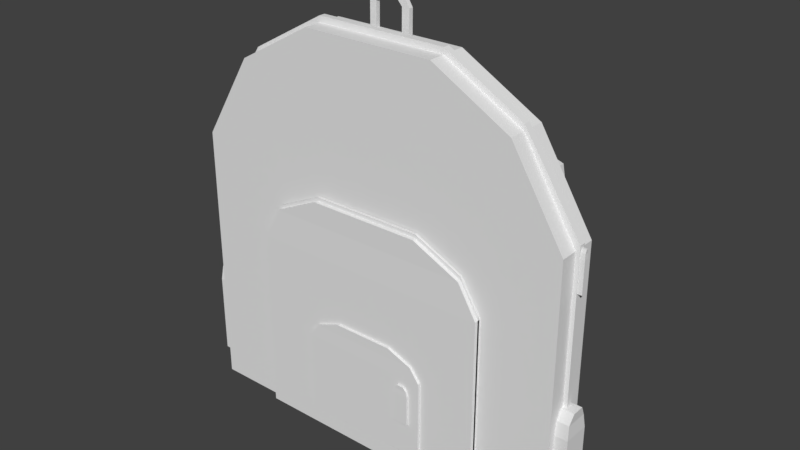 # Source: Schoolpack.blend  (saved by Blender 2.78.0; exported with 4.5.12 LTS)
import bpy
from mathutils import Matrix  # noqa: F401  (used for matrix-valued properties, if any)

bpy.ops.wm.read_factory_settings(use_empty=True)
scene = bpy.context.scene
scene.name = 'Scene'

# ---- collections
col_collection_1 = bpy.data.collections.new('Collection 1'); scene.collection.children.link(col_collection_1)

# ---- world
world_world = bpy.data.worlds.new('World'); scene.world = world_world
world_world.color = (0.05088, 0.05088, 0.05088)
world_world.use_sun_shadow = False
world_world.sun_shadow_jitter_overblur = 0.0
world_world.cycles.sampling_method = 'MANUAL'

# ---- meshes
me_cube_002 = bpy.data.meshes.new('Cube.002')
me_cube_002.from_pydata([(1.766, 0.1621, -2.074), (0.4414, 0.1621, 2.213), (1.766, -1.038, -2.074), (0.4414, -1.038, 2.213), (-2.234, 0.1621, -2.074), (-0.9099, 0.1621, 2.213), (-2.234, -1.038, -2.074), (-0.9099, -1.038, 2.213), (1.766, 0.1621, -0.4599), (1.766, 0.1621, 0.8347), (1.234, 0.1621, 1.745), (1.234, -1.038, 1.745), (1.766, -1.038, 0.8347), (1.766, -1.038, -0.4599), (-1.703, -1.038, 1.745), (-2.234, -1.038, 0.8347), (-2.234, -1.038, -0.4599), (-1.703, 0.1621, 1.745), (-2.234, 0.1621, 0.8347), (-2.234, 0.1621, -0.4599), (1.013, -0.9769, -2.07), (0.3354, -0.9769, 0.5334), (1.013, -1.248, -2.07), (0.3354, -1.248, 0.5334), (-1.481, -0.9769, -2.07), (-0.804, -0.9769, 0.5334), (-1.481, -1.248, -2.07), (-0.804, -1.248, 0.5334), (1.013, -0.9769, -1.184), (1.013, -0.9769, -0.04467), (1.013, -1.248, -0.04467), (1.013, -1.248, -1.184), (-1.481, -1.248, -0.04467), (-1.481, -1.248, -1.184), (-1.481, -0.9769, -0.04467), (-1.481, -0.9769, -1.184), (0.8198, -0.9863, 0.2894), (0.8198, -1.238, 0.2894), (-1.288, -1.238, 0.2894), (-1.288, -0.9863, 0.2894), (0.4313, -1.247, -1.857), (0.06982, -1.247, -0.7168), (0.4313, -1.324, -1.857), (0.06982, -1.324, -0.7168), (-0.8999, -1.247, -1.857), (-0.5384, -1.247, -0.7168), (-0.8999, -1.324, -1.857), (-0.5384, -1.324, -0.7168), (0.4313, -1.247, -1.469), (0.4313, -1.247, -0.97), (0.4313, -1.324, -0.97), (0.4313, -1.324, -1.469), (-0.8999, -1.324, -0.97), (-0.8999, -1.324, -1.469), (-0.8999, -1.247, -0.97), (-0.8999, -1.247, -1.469), (0.3284, -1.25, -0.8236), (0.3284, -1.321, -0.8236), (-0.797, -1.321, -0.8236), (-0.797, -1.25, -0.8236), (-2.36, -0.8349, -1.857), (-2.36, -0.6237, -0.7168), (-2.104, -0.8349, -1.857), (-2.104, -0.6237, -0.7168), (-2.36, -0.0572, -1.857), (-2.36, -0.2684, -0.7168), (-2.104, -0.0572, -1.857), (-2.104, -0.2684, -0.7168), (-2.36, -0.8349, -1.469), (-2.36, -0.8349, -0.97), (-2.104, -0.8349, -0.97), (-2.104, -0.8349, -1.469), (-2.104, -0.0572, -0.97), (-2.104, -0.0572, -1.469), (-2.36, -0.0572, -0.97), (-2.36, -0.0572, -1.469), (-2.351, -0.7748, -0.8236), (-2.113, -0.7748, -0.8236), (-2.113, -0.1173, -0.8236), (-2.351, -0.1173, -0.8236), (1.642, -0.8349, -1.857), (1.642, -0.6237, -0.7168), (1.898, -0.8349, -1.857), (1.898, -0.6237, -0.7168), (1.642, -0.05719, -1.857), (1.642, -0.2684, -0.7168), (1.898, -0.05719, -1.857), (1.898, -0.2684, -0.7168), (1.642, -0.8349, -1.469), (1.642, -0.8349, -0.97), (1.898, -0.8349, -0.97), (1.898, -0.8349, -1.469), (1.898, -0.05719, -0.97), (1.898, -0.05719, -1.469), (1.642, -0.05719, -0.97), (1.642, -0.05719, -1.469), (1.651, -0.7748, -0.8236), (1.889, -0.7748, -0.8236), (1.889, -0.1173, -0.8236), (1.651, -0.1173, -0.8236), (-0.02324, -0.01858, 2.173), (-0.1635, -0.01202, 2.626), (-0.02324, -0.1456, 2.175), (-0.1635, -0.1391, 2.629), (-0.4468, -0.01858, 2.173), (-0.3065, -0.01202, 2.626), (-0.4468, -0.1456, 2.175), (-0.3065, -0.1391, 2.629), (-0.02324, -0.01761, 2.239), (-0.02324, -0.01413, 2.481), (-0.07951, -0.01274, 2.577), (-0.07951, -0.1398, 2.58), (-0.02324, -0.1412, 2.483), (-0.02324, -0.1446, 2.242), (-0.3905, -0.1398, 2.58), (-0.4468, -0.1412, 2.483), (-0.4468, -0.1447, 2.242), (-0.3905, -0.01274, 2.577), (-0.4468, -0.01413, 2.481), (-0.4468, -0.01761, 2.239), (-0.3056, -0.1456, 2.175), (-0.1644, -0.1456, 2.175), (-0.2112, -0.1391, 2.629), (-0.2588, -0.1391, 2.629), (-0.1644, -0.01858, 2.173), (-0.3056, -0.01858, 2.173), (-0.2588, -0.01202, 2.626), (-0.2112, -0.01202, 2.626), (-0.379, -0.01761, 2.239), (-0.1017, -0.01761, 2.239), (-0.379, -0.01413, 2.481), (-0.1017, -0.01413, 2.481), (-0.2868, -0.01274, 2.577), (-0.1832, -0.01274, 2.577), (-0.1017, -0.1446, 2.242), (-0.379, -0.1447, 2.242), (-0.1017, -0.1412, 2.483), (-0.379, -0.1412, 2.483), (-0.1832, -0.1398, 2.58), (-0.2868, -0.1398, 2.58), (1.806, -0.5296, -2.02), (0.4414, -0.5296, 2.278), (1.806, -0.3461, -2.02), (0.4414, -0.3461, 2.278), (-2.287, -0.5296, -2.02), (-0.9099, -0.5296, 2.278), (-2.287, -0.3461, -2.02), (-0.9099, -0.3461, 2.278), (1.806, -0.5296, -0.395), (1.806, -0.5296, 0.8996), (1.234, -0.5296, 1.81), (1.234, -0.3461, 1.81), (1.806, -0.3461, 0.8996), (1.806, -0.3461, -0.395), (-1.703, -0.3461, 1.81), (-2.287, -0.3461, 0.8996), (-2.287, -0.3461, -0.395), (-1.703, -0.5296, 1.81), (-2.287, -0.5296, 0.8996), (-2.287, -0.5296, -0.395), (-0.901, -0.3461, -2.02), (0.4324, -0.3461, -2.02), (-0.009073, -0.3461, 2.278), (-0.4595, -0.3461, 2.278), (0.4324, -0.5296, -2.02), (-0.901, -0.5296, -2.02), (-0.4595, -0.5296, 2.278), (-0.009073, -0.5296, 2.278), (-0.901, -0.5296, -0.395), (0.4324, -0.5296, -0.395), (-0.901, -0.5296, 0.8996), (0.4324, -0.5296, 0.8996), (-0.7238, -0.5296, 1.81), (0.2552, -0.5296, 1.81), (0.4324, -0.3461, -0.395), (-0.901, -0.3461, -0.395), (0.4324, -0.3461, 0.8996), (-0.901, -0.3461, 0.8996), (0.2552, -0.3461, 1.81), (-0.7238, -0.3461, 1.81), (1.013, -1.084, -2.029), (0.3354, -1.084, 0.5749), (1.013, -1.141, -2.029), (0.3354, -1.141, 0.5749), (-1.481, -1.084, -2.029), (-0.804, -1.084, 0.5749), (-1.481, -1.141, -2.029), (-0.804, -1.141, 0.5749), (1.013, -1.084, -1.142), (1.013, -1.084, -0.003156), (1.013, -1.141, -0.003156), (1.013, -1.141, -1.142), (-1.481, -1.141, -0.003156), (-1.481, -1.141, -1.142), (-1.481, -1.084, -0.003156), (-1.481, -1.084, -1.142), (0.8198, -1.086, 0.331), (0.8198, -1.139, 0.331), (-1.288, -1.139, 0.331), (-1.288, -1.086, 0.331), (0.3134, -1.312, -1.494), (0.2713, -1.312, -1.065), (0.3134, -1.389, -1.494), (0.2713, -1.389, -1.065), (0.1585, -1.312, -1.494), (0.2005, -1.312, -1.065), (0.1585, -1.389, -1.494), (0.2005, -1.389, -1.065), (0.3134, -1.312, -1.348), (0.3134, -1.312, -1.16), (0.3134, -1.389, -1.16), (0.3134, -1.389, -1.348), (0.1585, -1.389, -1.16), (0.1585, -1.389, -1.348), (0.1585, -1.312, -1.16), (0.1585, -1.312, -1.348), (0.3014, -1.315, -1.105), (0.3014, -1.386, -1.105), (0.1705, -1.386, -1.105), (0.1705, -1.315, -1.105), (1.761, -0.3687, 0.4406), (1.761, -0.4051, 0.869), (1.85, -0.3687, 0.4406), (1.85, -0.4051, 0.869), (1.761, -0.5028, 0.4406), (1.761, -0.4664, 0.869), (1.85, -0.5028, 0.4406), (1.85, -0.4664, 0.869), (1.761, -0.3687, 0.5865), (1.761, -0.3687, 0.7739), (1.85, -0.3687, 0.7739), (1.85, -0.3687, 0.5865), (1.85, -0.5028, 0.7739), (1.85, -0.5028, 0.5865), (1.761, -0.5028, 0.7739), (1.761, -0.5028, 0.5865), (1.764, -0.3791, 0.8289), (1.847, -0.3791, 0.8289), (1.847, -0.4924, 0.8289), (1.764, -0.4924, 0.8289), (1.233, 1.523, -1.79), (0.9929, 0.4608, 1.526), (1.233, 0.164, -1.929), (0.9929, 0.164, 1.526), (0.5077, 1.523, -1.79), (0.7479, 0.4608, 1.526), (0.5077, 0.164, -1.929), (0.7479, 0.164, 1.526), (1.233, 1.86, -0.6283), (1.233, 1.86, 0.4151), (1.137, 1.726, 1.149), (1.137, 0.164, 1.149), (1.233, 0.164, 0.4151), (1.233, 0.164, -0.6283), (0.6041, 0.164, 1.149), (0.5077, 0.164, 0.4151), (0.5077, 0.164, -0.6283), (0.6041, 1.726, 1.149), (0.5077, 1.86, 0.4151), (0.5077, 1.86, -0.6283), (1.233, 0.2484, -1.882), (1.233, 0.5497, -1.836), (0.9929, 0.3619, 1.526), (0.9929, 0.1545, 1.526), (0.5077, 0.5497, -1.836), (0.5077, 0.2484, -1.882), (0.7479, 0.1545, 1.526), (0.7479, 0.3619, 1.526), (0.5077, 0.3034, -1.56), (0.5077, 1.497, -1.56), (0.5077, 0.3608, 0.4151), (0.5077, 1.555, 0.4151), (0.6041, 0.3161, 1.149), (0.6041, 1.465, 1.149), (1.233, 1.497, -1.56), (1.233, 0.3034, -1.56), (1.233, 1.555, 0.4151), (1.233, 0.3608, 0.4151), (1.137, 1.465, 1.149), (1.137, 0.3161, 1.149), (-0.9702, 1.523, -1.79), (-1.21, 0.4608, 1.526), (-0.9702, 0.164, -1.929), (-1.21, 0.164, 1.526), (-1.696, 1.523, -1.79), (-1.455, 0.4608, 1.526), (-1.696, 0.164, -1.929), (-1.455, 0.164, 1.526), (-0.9702, 1.86, -0.6283), (-0.9702, 1.86, 0.4151), (-1.067, 1.726, 1.149), (-1.067, 0.164, 1.149), (-0.9702, 0.164, 0.4151), (-0.9702, 0.164, -0.6283), (-1.599, 0.164, 1.149), (-1.696, 0.164, 0.4151), (-1.696, 0.164, -0.6283), (-1.599, 1.726, 1.149), (-1.696, 1.86, 0.4151), (-1.696, 1.86, -0.6283), (-0.9702, 0.2484, -1.882), (-0.9702, 0.5497, -1.836), (-1.21, 0.3619, 1.526), (-1.21, 0.1545, 1.526), (-1.696, 0.5497, -1.836), (-1.696, 0.2484, -1.882), (-1.455, 0.1545, 1.526), (-1.455, 0.3619, 1.526), (-1.696, 0.3034, -1.56), (-1.696, 1.497, -1.56), (-1.696, 0.3608, 0.4151), (-1.696, 1.555, 0.4151), (-1.599, 0.3161, 1.149), (-1.599, 1.465, 1.149), (-0.9702, 1.497, -1.56), (-0.9702, 0.3034, -1.56), (-0.9702, 1.555, 0.4151), (-0.9702, 0.3608, 0.4151), (-1.067, 1.465, 1.149), (-1.067, 0.3161, 1.149), (0.5077, 1.497, -1.56), (0.5077, 1.524, -1.791), (-1.696, 1.525, -1.791)], [], [(10, 1, 3, 11), (11, 3, 7, 14), (14, 7, 5, 17), (17, 5, 1, 10), (2, 6, 4, 0), (7, 3, 1, 5), (4, 19, 8, 0), (19, 18, 9, 8), (18, 17, 10, 9), (6, 16, 19, 4), (16, 15, 18, 19), (15, 14, 17, 18), (2, 13, 16, 6), (13, 12, 15, 16), (12, 11, 14, 15), (0, 8, 13, 2), (8, 9, 12, 13), (9, 10, 11, 12), (36, 21, 23, 37), (37, 23, 27, 38), (38, 27, 25, 39), (39, 25, 21, 36), (22, 26, 24, 20), (27, 23, 21, 25), (24, 35, 28, 20), (35, 34, 29, 28), (26, 33, 35, 24), (33, 32, 34, 35), (22, 31, 33, 26), (31, 30, 32, 33), (20, 28, 31, 22), (28, 29, 30, 31), (34, 39, 36, 29), (32, 38, 39, 34), (30, 37, 38, 32), (29, 36, 37, 30), (56, 41, 43, 57), (57, 43, 47, 58), (58, 47, 45, 59), (59, 45, 41, 56), (42, 46, 44, 40), (47, 43, 41, 45), (44, 55, 48, 40), (55, 54, 49, 48), (46, 53, 55, 44), (53, 52, 54, 55), (42, 51, 53, 46), (51, 50, 52, 53), (40, 48, 51, 42), (48, 49, 50, 51), (54, 59, 56, 49), (52, 58, 59, 54), (50, 57, 58, 52), (49, 56, 57, 50), (76, 77, 63, 61), (77, 63, 67, 78), (78, 79, 65, 67), (79, 76, 61, 65), (62, 60, 64, 66), (67, 65, 61, 63), (64, 60, 68, 75), (75, 68, 69, 74), (66, 64, 75, 73), (73, 75, 74, 72), (62, 71, 73, 66), (71, 70, 72, 73), (60, 62, 71, 68), (68, 71, 70, 69), (74, 69, 76, 79), (72, 74, 79, 78), (70, 77, 78, 72), (69, 70, 77, 76), (96, 97, 83, 81), (97, 98, 87, 83), (98, 99, 85, 87), (99, 85, 81, 96), (82, 80, 84, 86), (87, 85, 81, 83), (84, 95, 88, 80), (95, 94, 89, 88), (86, 84, 95, 93), (93, 95, 94, 92), (82, 86, 93, 91), (91, 93, 92, 90), (80, 82, 91, 88), (88, 91, 90, 89), (94, 99, 96, 89), (92, 94, 99, 98), (90, 92, 98, 97), (89, 90, 97, 96), (110, 101, 103, 111), (139, 123, 107, 114), (114, 107, 105, 117), (133, 127, 101, 110), (120, 106, 104, 125), (122, 103, 101, 127), (124, 129, 108, 100), (129, 131, 109, 108), (131, 133, 110, 109), (106, 116, 119, 104), (116, 115, 118, 119), (115, 114, 117, 118), (120, 135, 116, 106), (135, 137, 115, 116), (137, 139, 114, 115), (100, 108, 113, 102), (108, 109, 112, 113), (109, 110, 111, 112), (112, 111, 138, 136), (132, 139, 137, 130), (113, 112, 136, 134), (128, 135, 134, 129), (102, 113, 134, 121), (121, 134, 135, 120), (118, 117, 132, 130), (132, 133, 138, 139), (119, 118, 130, 128), (134, 136, 131, 129), (104, 119, 128, 125), (125, 128, 129, 124), (107, 123, 126, 105), (123, 122, 127, 126), (102, 121, 124, 100), (121, 120, 125, 124), (117, 105, 126, 132), (132, 126, 127, 133), (111, 103, 122, 138), (138, 122, 123, 139), (135, 128, 130, 137), (133, 131, 136, 138), (150, 151, 143, 141), (179, 154, 147, 163), (154, 157, 145, 147), (173, 150, 141, 167), (160, 146, 144, 165), (162, 167, 141, 143), (164, 140, 148, 169), (169, 148, 149, 171), (171, 149, 150, 173), (146, 144, 159, 156), (156, 159, 158, 155), (155, 158, 157, 154), (160, 146, 156, 175), (175, 156, 155, 177), (177, 155, 154, 179), (140, 142, 153, 148), (148, 153, 152, 149), (149, 152, 151, 150), (152, 176, 178, 151), (176, 178, 179, 177), (153, 174, 176, 152), (174, 176, 177, 175), (142, 161, 174, 153), (161, 174, 175, 160), (158, 170, 172, 157), (170, 172, 173, 171), (159, 168, 170, 158), (168, 170, 171, 169), (144, 159, 168, 165), (165, 168, 169, 164), (147, 145, 166, 163), (163, 166, 167, 162), (142, 161, 164, 140), (161, 160, 165, 164), (157, 172, 166, 145), (172, 173, 167, 166), (151, 178, 162, 143), (178, 179, 163, 162), (196, 181, 183, 197), (197, 183, 187, 198), (198, 187, 185, 199), (199, 185, 181, 196), (182, 186, 184, 180), (187, 183, 181, 185), (184, 195, 188, 180), (195, 194, 189, 188), (186, 193, 195, 184), (193, 192, 194, 195), (182, 191, 193, 186), (191, 190, 192, 193), (180, 188, 191, 182), (188, 189, 190, 191), (194, 199, 196, 189), (192, 198, 199, 194), (190, 197, 198, 192), (189, 196, 197, 190), (216, 201, 203, 217), (217, 203, 207, 218), (218, 207, 205, 219), (219, 205, 201, 216), (202, 206, 204, 200), (207, 203, 201, 205), (204, 215, 208, 200), (215, 214, 209, 208), (206, 213, 215, 204), (213, 212, 214, 215), (202, 211, 213, 206), (211, 210, 212, 213), (200, 208, 211, 202), (208, 209, 210, 211), (214, 219, 216, 209), (212, 218, 219, 214), (210, 217, 218, 212), (209, 216, 217, 210), (236, 221, 223, 237), (237, 223, 227, 238), (238, 227, 225, 239), (239, 225, 221, 236), (222, 226, 224, 220), (227, 223, 221, 225), (224, 235, 228, 220), (235, 234, 229, 228), (226, 233, 235, 224), (233, 232, 234, 235), (222, 231, 233, 226), (231, 230, 232, 233), (220, 228, 231, 222), (228, 229, 230, 231), (234, 239, 236, 229), (232, 238, 239, 234), (230, 237, 238, 232), (229, 236, 237, 230), (279, 263, 243, 251), (251, 243, 247, 254), (273, 267, 245, 257), (257, 245, 241, 250), (261, 264, 244, 240), (267, 262, 241, 245), (244, 259, 248, 240), (259, 258, 249, 248), (258, 257, 250, 249), (269, 271, 258, 259), (271, 273, 257, 258), (242, 253, 256, 246), (253, 252, 255, 256), (252, 251, 254, 255), (260, 275, 253, 242), (275, 277, 252, 253), (277, 279, 251, 252), (249, 250, 278, 276), (276, 278, 273, 271), (248, 249, 276, 274), (274, 276, 271, 269), (240, 248, 274, 261), (261, 274, 275, 260), (255, 254, 272, 270), (279, 272, 273, 278), (256, 255, 270, 268), (275, 268, 270, 277), (246, 256, 268, 265), (265, 268, 269, 264), (247, 243, 263, 266), (266, 263, 262, 267), (242, 246, 265, 260), (260, 265, 264, 261), (254, 247, 266, 272), (272, 266, 267, 273), (250, 241, 262, 278), (278, 262, 263, 279), (268, 275, 274, 269), (272, 279, 277, 270), (319, 303, 283, 291), (291, 283, 287, 294), (313, 307, 285, 297), (297, 285, 281, 290), (301, 304, 284, 280), (307, 302, 281, 285), (284, 299, 288, 280), (299, 298, 289, 288), (298, 297, 290, 289), (309, 311, 298, 299), (311, 313, 297, 298), (282, 293, 296, 286), (293, 292, 295, 296), (292, 291, 294, 295), (300, 315, 293, 282), (315, 317, 292, 293), (317, 319, 291, 292), (289, 290, 318, 316), (316, 318, 313, 311), (288, 289, 316, 314), (314, 316, 311, 309), (280, 288, 314, 301), (301, 314, 315, 300), (295, 294, 312, 310), (319, 312, 313, 318), (296, 295, 310, 308), (315, 308, 310, 317), (286, 296, 308, 305), (305, 308, 309, 304), (287, 283, 303, 306), (306, 303, 302, 307), (282, 286, 305, 300), (300, 305, 304, 301), (294, 287, 306, 312), (312, 306, 307, 313), (290, 281, 302, 318), (318, 302, 303, 319), (308, 315, 314, 309), (312, 319, 317, 310), (269, 320, 321, 264), (259, 321, 320, 269), (304, 309, 322, 284), (284, 322, 309, 299)])
me_cube_002.use_remesh_preserve_volume = False
me_cube_002.use_remesh_preserve_attributes = False
me_cube_002.use_mirror_vertex_groups = False
me_cube_002.update()

# ---- objects
ob_schoolpack = bpy.data.objects.new('SchoolPack', me_cube_002)

# ---- transforms, parenting, visibility, modifiers, constraints
ob_schoolpack.location = (-0.0005808, 0.1167, 0.1341)
ob_schoolpack.scale = (0.3695, 0.1281, 0.3514)
ob_schoolpack.lineart.crease_threshold = 0.0

# ---- collection membership
col_collection_1.objects.link(ob_schoolpack)

# ---- scene / render settings (as saved in the file)
scene.frame_start = 1; scene.frame_end = 250; scene.frame_set(0)
scene.render.engine = 'BLENDER_EEVEE_NEXT'
scene.render.resolution_percentage = 50
scene.render.dither_intensity = 0.0
scene.cycles.use_denoising = False
scene.cycles.samples = 128
scene.cycles.sampling_pattern = 'TABULATED_SOBOL'
scene.cycles.light_sampling_threshold = 0.0
scene.cycles.use_adaptive_sampling = False
scene.cycles.use_light_tree = False
scene.cycles.blur_glossy = 0.0
scene.cycles.sample_clamp_indirect = 0.0
scene.view_settings.view_transform = 'Standard'
bpy.context.view_layer.update()

# ---- added for rendering (the .blend has no active camera and no usable light): camera, sun
cam_auto = bpy.data.cameras.new('AutoCamera')
cam_auto.lens = 50.0
cam_auto.sensor_width = 36.0
cam_auto.clip_end = 1000.0
ob_auto_camera = bpy.data.objects.new('AutoCamera', cam_auto)
scene.collection.objects.link(ob_auto_camera)
ob_auto_camera.location = (2.05982, -2.42809, 1.94834)
ob_auto_camera.rotation_euler = (1.09748, -7.21219e-08, 0.694738)
scene.camera = ob_auto_camera
light_auto_sun = bpy.data.lights.new('AutoSun', 'SUN')
light_auto_sun.energy = 3.0
light_auto_sun.angle = 0.0523599
ob_auto_sun = bpy.data.objects.new('AutoSun', light_auto_sun)
scene.collection.objects.link(ob_auto_sun)
ob_auto_sun.rotation_euler = (0.872665, 0.174533, 0.523599)
bpy.context.view_layer.update()
